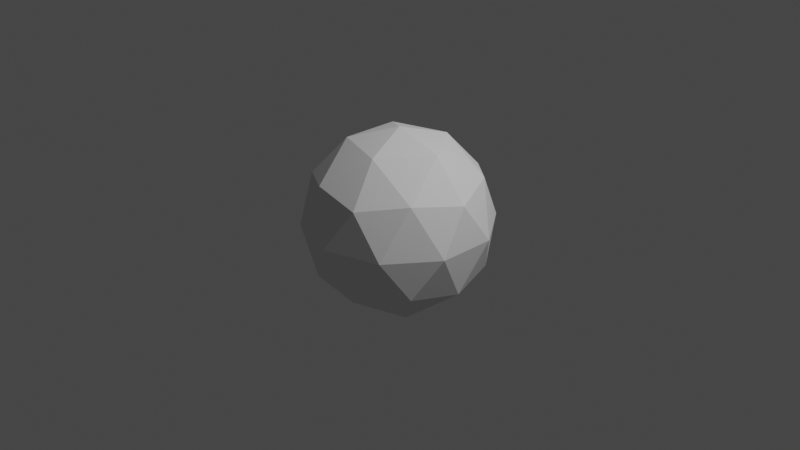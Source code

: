# Source: shapes.blend  (saved by Blender 2.90.8; exported with 4.5.12 LTS)
import bpy
from mathutils import Matrix  # noqa: F401  (used for matrix-valued properties, if any)

bpy.ops.wm.read_factory_settings(use_empty=True)
scene = bpy.context.scene
scene.name = 'Scene'

# ---- collections
col_collection = bpy.data.collections.new('Collection'); scene.collection.children.link(col_collection)

# ---- world
world_world = bpy.data.worlds.new('World'); scene.world = world_world
world_world.use_nodes = True; world_world.node_tree.nodes.clear()
_N = world_world.node_tree.nodes; _L = world_world.node_tree.links
n0 = _N.new('ShaderNodeOutputWorld'); n0.name = 'World Output'; n0.location = (300, 300)
n1 = _N.new('ShaderNodeBackground'); n1.name = 'Background'; n1.location = (10, 300)
n1.inputs[0].default_value = (0.05088, 0.05088, 0.05088, 1.0)
_L.new(n1.outputs[0], n0.inputs[0])
n0.is_active_output = True
world_world.color = (0.05088, 0.05088, 0.05088)
world_world.use_sun_shadow = False
world_world.sun_shadow_jitter_overblur = 0.0

# ---- cameras
cam_camera = bpy.data.cameras.new('Camera')
cam_camera.clip_end = 100.0
cam_camera.ortho_scale = 7.314

# ---- lights
light_light = bpy.data.lights.new('Light', 'POINT')
light_light.transmission_factor = 0.0
light_light.energy = 1000.0
light_light.shadow_soft_size = 0.1
light_light.shadow_maximum_resolution = 0.006
light_light.use_absolute_resolution = True

# ---- meshes
me_icosphere = bpy.data.meshes.new('Icosphere')
me_icosphere.from_pydata([(0.0, 0.0, -1.0), (0.7236, -0.5257, -0.4472), (-0.2764, -0.8506, -0.4472), (-0.8944, 0.0, -0.4472), (-0.2764, 0.8506, -0.4472), (0.7236, 0.5257, -0.4472), (0.2764, -0.8506, 0.4472), (-0.7236, -0.5257, 0.4472), (-0.7236, 0.5257, 0.4472), (0.2764, 0.8506, 0.4472), (0.8944, 0.0, 0.4472), (0.0, 0.0, 1.0), (-0.1625, -0.5, -0.8507), (0.4253, -0.309, -0.8507), (0.2629, -0.809, -0.5257), (0.8506, 0.0, -0.5257), (0.4253, 0.309, -0.8507), (-0.5257, 0.0, -0.8507), (-0.6882, -0.5, -0.5257), (-0.1625, 0.5, -0.8507), (-0.6882, 0.5, -0.5257), (0.2629, 0.809, -0.5257), (0.9511, -0.309, 0.0), (0.9511, 0.309, 0.0), (0.0, -1.0, 0.0), (0.5878, -0.809, 0.0), (-0.9511, -0.309, 0.0), (-0.5878, -0.809, 0.0), (-0.5878, 0.809, 0.0), (-0.9511, 0.309, 0.0), (0.5878, 0.809, 0.0), (0.0, 1.0, 0.0), (0.6882, -0.5, 0.5257), (-0.2629, -0.809, 0.5257), (-0.8506, 0.0, 0.5257), (-0.2629, 0.809, 0.5257), (0.6882, 0.5, 0.5257), (0.1625, -0.5, 0.8507), (0.5257, 0.0, 0.8507), (-0.4253, -0.309, 0.8507), (-0.4253, 0.309, 0.8507), (0.1625, 0.5, 0.8507)], [], [(0, 13, 12), (1, 13, 15), (0, 12, 17), (0, 17, 19), (0, 19, 16), (1, 15, 22), (2, 14, 24), (3, 18, 26), (4, 20, 28), (5, 21, 30), (1, 22, 25), (2, 24, 27), (3, 26, 29), (4, 28, 31), (5, 30, 23), (6, 32, 37), (7, 33, 39), (8, 34, 40), (9, 35, 41), (10, 36, 38), (38, 41, 11), (38, 36, 41), (36, 9, 41), (41, 40, 11), (41, 35, 40), (35, 8, 40), (40, 39, 11), (40, 34, 39), (34, 7, 39), (39, 37, 11), (39, 33, 37), (33, 6, 37), (37, 38, 11), (37, 32, 38), (32, 10, 38), (23, 36, 10), (23, 30, 36), (30, 9, 36), (31, 35, 9), (31, 28, 35), (28, 8, 35), (29, 34, 8), (29, 26, 34), (26, 7, 34), (27, 33, 7), (27, 24, 33), (24, 6, 33), (25, 32, 6), (25, 22, 32), (22, 10, 32), (30, 31, 9), (30, 21, 31), (21, 4, 31), (28, 29, 8), (28, 20, 29), (20, 3, 29), (26, 27, 7), (26, 18, 27), (18, 2, 27), (24, 25, 6), (24, 14, 25), (14, 1, 25), (22, 23, 10), (22, 15, 23), (15, 5, 23), (16, 21, 5), (16, 19, 21), (19, 4, 21), (19, 20, 4), (19, 17, 20), (17, 3, 20), (17, 18, 3), (17, 12, 18), (12, 2, 18), (15, 16, 5), (15, 13, 16), (13, 0, 16), (12, 14, 2), (12, 13, 14), (13, 1, 14)])
_uv = me_icosphere.uv_layers.new(name='UVMap')
_uv.uv.foreach_set('vector', [0.8182, 0.0, 0.7727, 0.07873, 0.8636, 0.07873, 0.7273, 0.1575, 0.6818, 0.07873, 0.6364, 0.1575, 0.09091, 0.0, 0.04545, 0.07873, 0.1364, 0.07873, 0.2727, 0.0, 0.2273, 0.07873, 0.3182, 0.07873, 0.4545, 0.0, 0.4091, 0.07873, 0.5, 0.07873, 0.7273, 0.1575, 0.6364, 0.1575, 0.6818, 0.2362, 0.9091, 0.1575, 0.8182, 0.1575, 0.8636, 0.2362, 0.1818, 0.1575, 0.09091, 0.1575, 0.1364, 0.2362, 0.3636, 0.1575, 0.2727, 0.1575, 0.3182, 0.2362, 0.5455, 0.1575, 0.4545, 0.1575, 0.5, 0.2362, 0.7273, 0.1575, 0.6818, 0.2362, 0.7727, 0.2362, 0.9091, 0.1575, 0.8636, 0.2362, 0.9545, 0.2362, 0.1818, 0.1575, 0.1364, 0.2362, 0.2273, 0.2362, 0.3636, 0.1575, 0.3182, 0.2362, 0.4091, 0.2362, 0.5455, 0.1575, 0.5, 0.2362, 0.5909, 0.2362, 0.8182, 0.3149, 0.7273, 0.3149, 0.7727, 0.3937, 1.0, 0.3149, 0.9091, 0.3149, 0.9545, 0.3937, 0.2727, 0.3149, 0.1818, 0.3149, 0.2273, 0.3937, 0.4545, 0.3149, 0.3636, 0.3149, 0.4091, 0.3937, 0.6364, 0.3149, 0.5455, 0.3149, 0.5909, 0.3937, 0.5909, 0.3937, 0.5, 0.3937, 0.5455, 0.4724, 0.5909, 0.3937, 0.5455, 0.3149, 0.5, 0.3937, 0.5455, 0.3149, 0.4545, 0.3149, 0.5, 0.3937, 0.4091, 0.3937, 0.3182, 0.3937, 0.3636, 0.4724, 0.4091, 0.3937, 0.3636, 0.3149, 0.3182, 0.3937, 0.3636, 0.3149, 0.2727, 0.3149, 0.3182, 0.3937, 0.2273, 0.3937, 0.1364, 0.3937, 0.1818, 0.4724, 0.2273, 0.3937, 0.1818, 0.3149, 0.1364, 0.3937, 0.1818, 0.3149, 0.09091, 0.3149, 0.1364, 0.3937, 0.9545, 0.3937, 0.8636, 0.3937, 0.9091, 0.4724, 0.9545, 0.3937, 0.9091, 0.3149, 0.8636, 0.3937, 0.9091, 0.3149, 0.8182, 0.3149, 0.8636, 0.3937, 0.7727, 0.3937, 0.6818, 0.3937, 0.7273, 0.4724, 0.7727, 0.3937, 0.7273, 0.3149, 0.6818, 0.3937, 0.7273, 0.3149, 0.6364, 0.3149, 0.6818, 0.3937, 0.5909, 0.2362, 0.5455, 0.3149, 0.6364, 0.3149, 0.5909, 0.2362, 0.5, 0.2362, 0.5455, 0.3149, 0.5, 0.2362, 0.4545, 0.3149, 0.5455, 0.3149, 0.4091, 0.2362, 0.3636, 0.3149, 0.4545, 0.3149, 0.4091, 0.2362, 0.3182, 0.2362, 0.3636, 0.3149, 0.3182, 0.2362, 0.2727, 0.3149, 0.3636, 0.3149, 0.2273, 0.2362, 0.1818, 0.3149, 0.2727, 0.3149, 0.2273, 0.2362, 0.1364, 0.2362, 0.1818, 0.3149, 0.1364, 0.2362, 0.09091, 0.3149, 0.1818, 0.3149, 0.9545, 0.2362, 0.9091, 0.3149, 1.0, 0.3149, 0.9545, 0.2362, 0.8636, 0.2362, 0.9091, 0.3149, 0.8636, 0.2362, 0.8182, 0.3149, 0.9091, 0.3149, 0.7727, 0.2362, 0.7273, 0.3149, 0.8182, 0.3149, 0.7727, 0.2362, 0.6818, 0.2362, 0.7273, 0.3149, 0.6818, 0.2362, 0.6364, 0.3149, 0.7273, 0.3149, 0.5, 0.2362, 0.4091, 0.2362, 0.4545, 0.3149, 0.5, 0.2362, 0.4545, 0.1575, 0.4091, 0.2362, 0.4545, 0.1575, 0.3636, 0.1575, 0.4091, 0.2362, 0.3182, 0.2362, 0.2273, 0.2362, 0.2727, 0.3149, 0.3182, 0.2362, 0.2727, 0.1575, 0.2273, 0.2362, 0.2727, 0.1575, 0.1818, 0.1575, 0.2273, 0.2362, 0.1364, 0.2362, 0.04545, 0.2362, 0.09091, 0.3149, 0.1364, 0.2362, 0.09091, 0.1575, 0.04545, 0.2362, 0.09091, 0.1575, 0.0, 0.1575, 0.04545, 0.2362, 0.8636, 0.2362, 0.7727, 0.2362, 0.8182, 0.3149, 0.8636, 0.2362, 0.8182, 0.1575, 0.7727, 0.2362, 0.8182, 0.1575, 0.7273, 0.1575, 0.7727, 0.2362, 0.6818, 0.2362, 0.5909, 0.2362, 0.6364, 0.3149, 0.6818, 0.2362, 0.6364, 0.1575, 0.5909, 0.2362, 0.6364, 0.1575, 0.5455, 0.1575, 0.5909, 0.2362, 0.5, 0.07873, 0.4545, 0.1575, 0.5455, 0.1575, 0.5, 0.07873, 0.4091, 0.07873, 0.4545, 0.1575, 0.4091, 0.07873, 0.3636, 0.1575, 0.4545, 0.1575, 0.3182, 0.07873, 0.2727, 0.1575, 0.3636, 0.1575, 0.3182, 0.07873, 0.2273, 0.07873, 0.2727, 0.1575, 0.2273, 0.07873, 0.1818, 0.1575, 0.2727, 0.1575, 0.1364, 0.07873, 0.09091, 0.1575, 0.1818, 0.1575, 0.1364, 0.07873, 0.04545, 0.07873, 0.09091, 0.1575, 0.04545, 0.07873, 0.0, 0.1575, 0.09091, 0.1575, 0.6364, 0.1575, 0.5909, 0.07873, 0.5455, 0.1575, 0.6364, 0.1575, 0.6818, 0.07873, 0.5909, 0.07873, 0.6818, 0.07873, 0.6364, 0.0, 0.5909, 0.07873, 0.8636, 0.07873, 0.8182, 0.1575, 0.9091, 0.1575, 0.8636, 0.07873, 0.7727, 0.07873, 0.8182, 0.1575, 0.7727, 0.07873, 0.7273, 0.1575, 0.8182, 0.1575])
me_icosphere.use_remesh_fix_poles = True
me_icosphere.use_remesh_preserve_attributes = False
me_icosphere.use_mirror_vertex_groups = False
me_icosphere.update()

# ---- objects
ob_light = bpy.data.objects.new('Light', light_light)
ob_camera = bpy.data.objects.new('Camera', cam_camera)
ob_icosphere = bpy.data.objects.new('Icosphere', me_icosphere)

# ---- transforms, parenting, visibility, modifiers, constraints
ob_light.location = (4.076, 1.005, 5.904)
ob_light.rotation_euler = (0.6503, 0.05522, 1.866)
ob_light.lock_rotations_4d = False
ob_light.empty_display_type = 'ARROWS'
ob_light.color = (0.0, 0.0, 0.0, 0.0)
ob_light.lineart.crease_threshold = 0.0
ob_camera.location = (7.359, -6.926, 4.958)
ob_camera.rotation_euler = (1.109, 0.0, 0.8149)
ob_camera.lock_rotations_4d = False
ob_camera.empty_display_type = 'ARROWS'
ob_camera.color = (0.0, 0.0, 0.0, 0.0)
ob_camera.display_type = 'WIRE'
ob_camera.lineart.crease_threshold = 0.0
ob_icosphere.location = (0.0, 0.0, 0.0)
ob_icosphere.lineart.crease_threshold = 0.0

# ---- collection membership
col_collection.objects.link(ob_light)
col_collection.objects.link(ob_camera)
col_collection.objects.link(ob_icosphere)

# ---- scene / render settings (as saved in the file)
scene.camera = ob_camera
scene.frame_start = 1; scene.frame_end = 250; scene.frame_set(1)
scene.render.engine = 'BLENDER_EEVEE_NEXT'
scene.cycles.use_denoising = False
scene.cycles.samples = 128
scene.cycles.sampling_pattern = 'TABULATED_SOBOL'
scene.cycles.use_adaptive_sampling = False
scene.cycles.use_light_tree = False
scene.view_settings.view_transform = 'Filmic'
bpy.context.view_layer.update()
